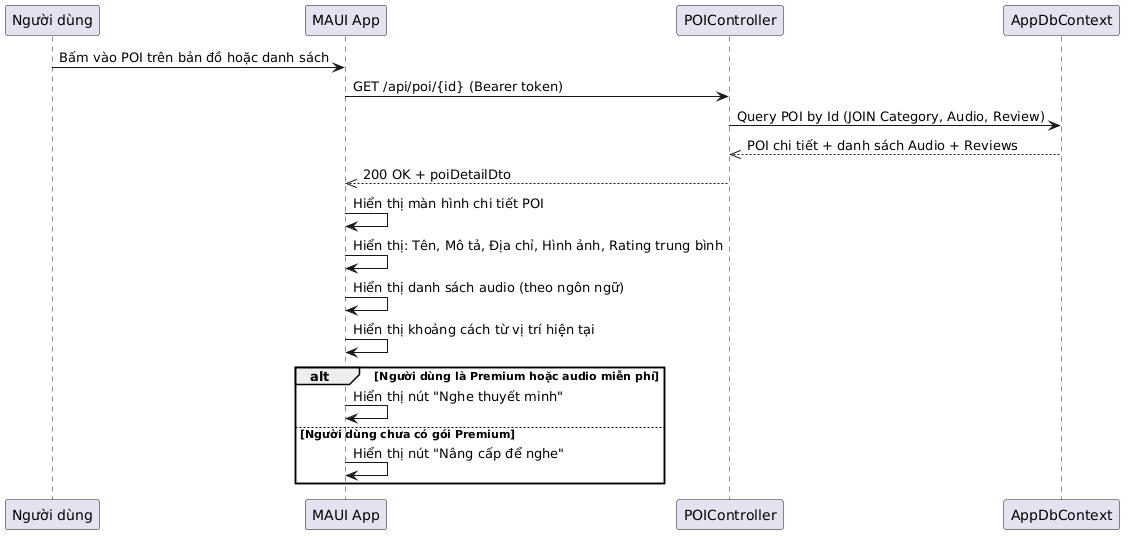

The diagram above was rendered by PlantUML. Its source (embedded in the PNG):
@startuml
participant "Người dùng" as User
participant "MAUI App" as App
participant "POIController" as API
participant "AppDbContext" as DB

User -> App : Bấm vào POI trên bản đồ hoặc danh sách
App -> API : GET /api/poi/{id} (Bearer token)
API -> DB : Query POI by Id (JOIN Category, Audio, Review)
DB -->> API : POI chi tiết + danh sách Audio + Reviews
API -->> App : 200 OK + poiDetailDto

App -> App : Hiển thị màn hình chi tiết POI
App -> App : Hiển thị: Tên, Mô tả, Địa chỉ, Hình ảnh, Rating trung bình
App -> App : Hiển thị danh sách audio (theo ngôn ngữ)
App -> App : Hiển thị khoảng cách từ vị trí hiện tại

alt Người dùng là Premium hoặc audio miễn phí
    App -> App : Hiển thị nút "Nghe thuyết minh"
else Người dùng chưa có gói Premium
    App -> App : Hiển thị nút "Nâng cấp để nghe"
end
@enduml